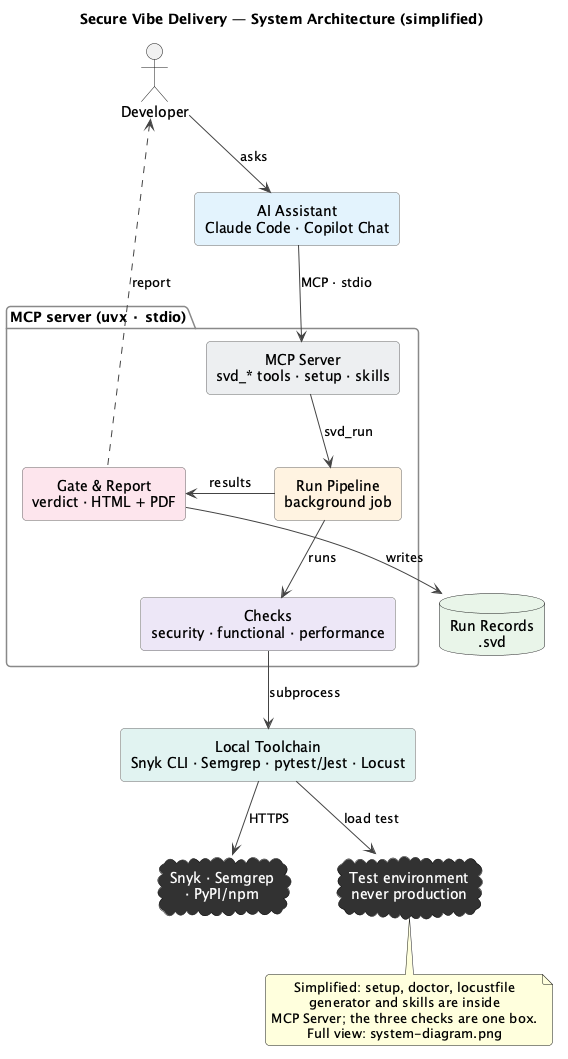

The diagram above was rendered by PlantUML. Its source (embedded in the PNG):
@startuml system-diagram-simple
title Secure Vibe Delivery — System Architecture (simplified)

skinparam backgroundColor #FFFFFF
skinparam defaultTextAlignment center
skinparam shadowing false
skinparam roundcorner 8
skinparam nodesep 45
skinparam ranksep 55
skinparam rectangle {
  BorderColor #666666
}
skinparam cloud {
  BackgroundColor #333333
  FontColor #FFFFFF
  BorderColor #111111
}
skinparam package {
  BorderColor #888888
  FontStyle bold
}
skinparam ArrowColor #444444

actor "Developer" as User
rectangle "AI Assistant\nClaude Code · Copilot Chat" as AST #E3F2FD

package "MCP server (uvx · stdio)" {
  rectangle "MCP Server\nsvd_* tools · setup · skills" as MCP #ECEFF1
  rectangle "Run Pipeline\nbackground job" as PIPE #FFF3E0
  rectangle "Checks\nsecurity · functional · performance" as CHK #EDE7F6
  rectangle "Gate & Report\nverdict · HTML + PDF" as GR #FCE4EC
}

rectangle "Local Toolchain\nSnyk CLI · Semgrep · pytest/Jest · Locust" as TOOLS #E0F2F1
database "Run Records\n.svd" as RUNS #E8F5E9

cloud "Snyk · Semgrep\n· PyPI/npm" as CLOUD
cloud "Test environment\nnever production" as TEST

User -down-> AST : asks
AST -down-> MCP : MCP · stdio
MCP -down-> PIPE : svd_run
PIPE -down-> CHK : runs
CHK -down-> TOOLS : subprocess
TOOLS -down-> CLOUD : HTTPS
TOOLS -down-> TEST : load test
PIPE -right-> GR : results
GR -down-> RUNS : writes
GR .up.> User : report

note bottom of TEST
  Simplified: setup, doctor, locustfile
  generator and skills are inside
  MCP Server; the three checks are one box.
  Full view: system-diagram.png
end note

@enduml